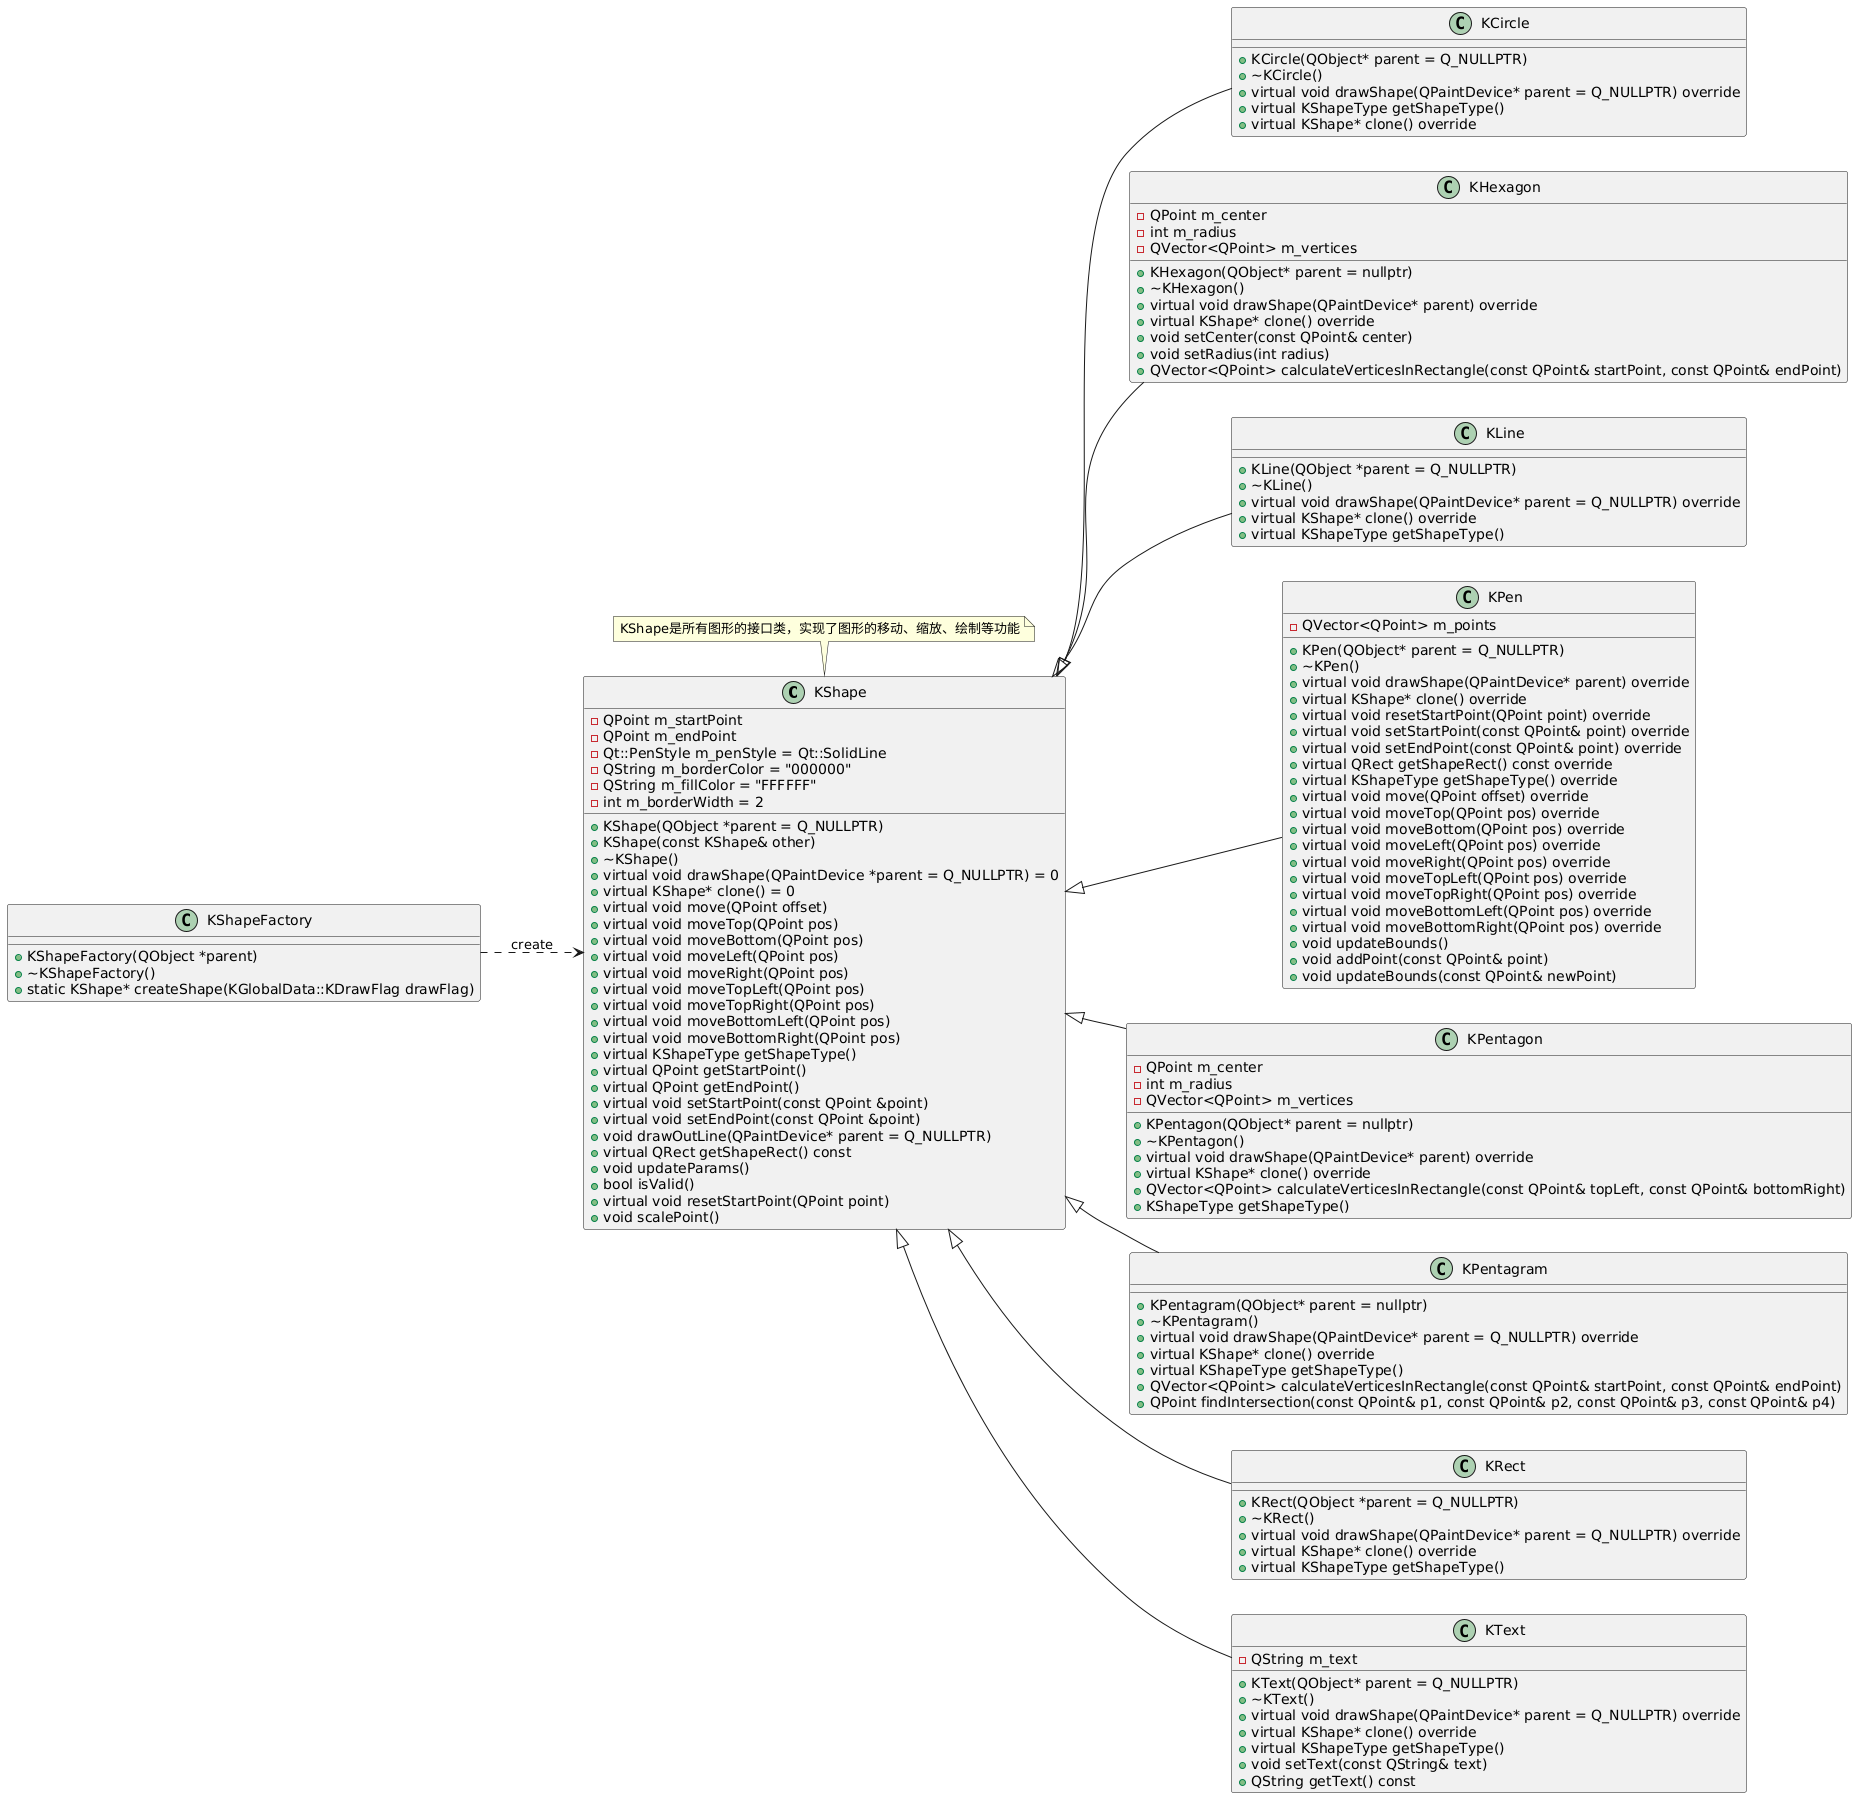

The diagram above was rendered by PlantUML. Its source (embedded in the PNG):
@startuml
left to right direction


class KShape {
    +KShape(QObject *parent = Q_NULLPTR)
    +KShape(const KShape& other)
    +~KShape()
    +virtual void drawShape(QPaintDevice *parent = Q_NULLPTR) = 0
    +virtual KShape* clone() = 0
    +virtual void move(QPoint offset)
    +virtual void moveTop(QPoint pos)
    +virtual void moveBottom(QPoint pos)
    +virtual void moveLeft(QPoint pos)
    +virtual void moveRight(QPoint pos)
    +virtual void moveTopLeft(QPoint pos)
    +virtual void moveTopRight(QPoint pos)
    +virtual void moveBottomLeft(QPoint pos)
    +virtual void moveBottomRight(QPoint pos)
    +virtual KShapeType getShapeType()
    +virtual QPoint getStartPoint()
    +virtual QPoint getEndPoint()
    +virtual void setStartPoint(const QPoint &point)
    +virtual void setEndPoint(const QPoint &point)
    +void drawOutLine(QPaintDevice* parent = Q_NULLPTR)
    +virtual QRect getShapeRect() const
    +void updateParams()
    +bool isValid()
    +virtual void resetStartPoint(QPoint point)
    +void scalePoint()
    -QPoint m_startPoint
    -QPoint m_endPoint
    -Qt::PenStyle m_penStyle = Qt::SolidLine
    -QString m_borderColor = "000000"
    -QString m_fillColor = "FFFFFF"
    -int m_borderWidth = 2
}
note top of KShape
KShape是所有图形的接口类，实现了图形的移动、缩放、绘制等功能
end note

class KCircle {
    +KCircle(QObject* parent = Q_NULLPTR)
    +~KCircle()
    +virtual void drawShape(QPaintDevice* parent = Q_NULLPTR) override
    +virtual KShapeType getShapeType()
    +virtual KShape* clone() override
}

class KHexagon {
    +KHexagon(QObject* parent = nullptr)
    +~KHexagon()
    +virtual void drawShape(QPaintDevice* parent) override
    +virtual KShape* clone() override
    +void setCenter(const QPoint& center)
    +void setRadius(int radius)
    +QVector<QPoint> calculateVerticesInRectangle(const QPoint& startPoint, const QPoint& endPoint)
    -QPoint m_center
    -int m_radius
    -QVector<QPoint> m_vertices
}


class KLine {
    +KLine(QObject *parent = Q_NULLPTR)
    +~KLine()
    +virtual void drawShape(QPaintDevice* parent = Q_NULLPTR) override
    +virtual KShape* clone() override
    +virtual KShapeType getShapeType()
}


class KPen {
    +KPen(QObject* parent = Q_NULLPTR)
    +~KPen()
    +virtual void drawShape(QPaintDevice* parent) override
    +virtual KShape* clone() override
    +virtual void resetStartPoint(QPoint point) override
    +virtual void setStartPoint(const QPoint& point) override
    +virtual void setEndPoint(const QPoint& point) override
    +virtual QRect getShapeRect() const override
    +virtual KShapeType getShapeType() override
    +virtual void move(QPoint offset) override
    +virtual void moveTop(QPoint pos) override
    +virtual void moveBottom(QPoint pos) override
    +virtual void moveLeft(QPoint pos) override
    +virtual void moveRight(QPoint pos) override
    +virtual void moveTopLeft(QPoint pos) override
    +virtual void moveTopRight(QPoint pos) override
    +virtual void moveBottomLeft(QPoint pos) override
    +virtual void moveBottomRight(QPoint pos) override
    +void updateBounds()
    +void addPoint(const QPoint& point)
    +void updateBounds(const QPoint& newPoint)
    -QVector<QPoint> m_points
}

class KPentagon {
    +KPentagon(QObject* parent = nullptr)
    +~KPentagon()
    +virtual void drawShape(QPaintDevice* parent) override
    +virtual KShape* clone() override
    +QVector<QPoint> calculateVerticesInRectangle(const QPoint& topLeft, const QPoint& bottomRight)
    +KShapeType getShapeType()
    -QPoint m_center
    -int m_radius
    -QVector<QPoint> m_vertices
}

class KPentagram {
    +KPentagram(QObject* parent = nullptr)
    +~KPentagram()
    +virtual void drawShape(QPaintDevice* parent = Q_NULLPTR) override
    +virtual KShape* clone() override
    +virtual KShapeType getShapeType()
    +QVector<QPoint> calculateVerticesInRectangle(const QPoint& startPoint, const QPoint& endPoint)
    +QPoint findIntersection(const QPoint& p1, const QPoint& p2, const QPoint& p3, const QPoint& p4)
}


class KRect {
    +KRect(QObject *parent = Q_NULLPTR)
    +~KRect()
    +virtual void drawShape(QPaintDevice* parent = Q_NULLPTR) override
    +virtual KShape* clone() override
    +virtual KShapeType getShapeType()
}


class KShapeFactory {
    +KShapeFactory(QObject *parent)
    +~KShapeFactory()
    +static KShape* createShape(KGlobalData::KDrawFlag drawFlag)
}


class KText {
    +KText(QObject* parent = Q_NULLPTR)
    +~KText()
    +virtual void drawShape(QPaintDevice* parent = Q_NULLPTR) override
    +virtual KShape* clone() override
    +virtual KShapeType getShapeType()
    +void setText(const QString& text)
    +QString getText() const
    -QString m_text
}


KShape <|-- KCircle
KShape <|-- KHexagon
KShape <|-- KLine
KShape <|-- KPen
KShape <|-- KPentagon
KShape <|-- KPentagram
KShape <|-- KRect
KShape <|-- KText

KShapeFactory ..> KShape : create
@enduml